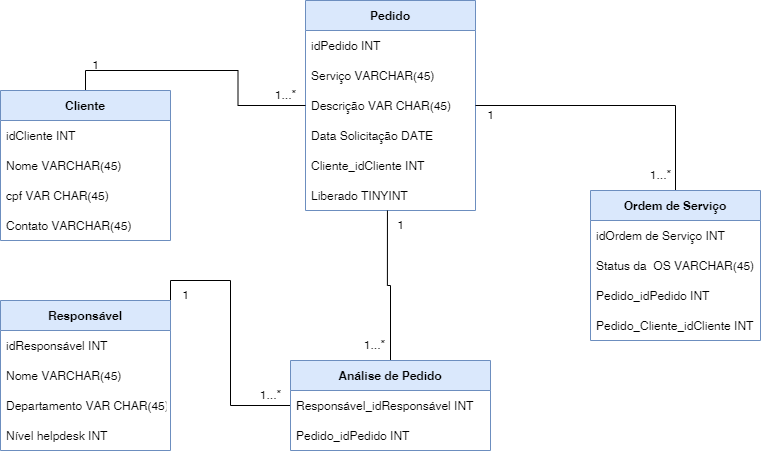

The diagram above was exported from draw.io. Its source (the exported page's mxGraphModel, read from the mxfile embedded in the PNG):
<mxGraphModel dx="868" dy="1619" grid="1" gridSize="10" guides="1" tooltips="1" connect="1" arrows="1" fold="1" page="1" pageScale="1" pageWidth="827" pageHeight="1169" math="0" shadow="0">
  <root>
    <mxCell id="0" />
    <mxCell id="1" parent="0" />
    <mxCell id="AUGBnXeiY3eM2D_B30Tn-1" value="Pedido" style="swimlane;fontStyle=1;childLayout=stackLayout;horizontal=1;startSize=30;horizontalStack=0;resizeParent=1;resizeParentMax=0;resizeLast=0;collapsible=1;marginBottom=0;fillColor=#dae8fc;strokeColor=#6c8ebf;" vertex="1" parent="1">
      <mxGeometry x="345" y="-10" width="170" height="210" as="geometry" />
    </mxCell>
    <mxCell id="AUGBnXeiY3eM2D_B30Tn-2" value="idPedido INT     " style="text;strokeColor=none;fillColor=none;align=left;verticalAlign=middle;spacingLeft=4;spacingRight=4;overflow=hidden;points=[[0,0.5],[1,0.5]];portConstraint=eastwest;rotatable=0;" vertex="1" parent="AUGBnXeiY3eM2D_B30Tn-1">
      <mxGeometry y="30" width="170" height="30" as="geometry" />
    </mxCell>
    <mxCell id="AUGBnXeiY3eM2D_B30Tn-3" value="Serviço VARCHAR(45)" style="text;strokeColor=none;fillColor=none;align=left;verticalAlign=middle;spacingLeft=4;spacingRight=4;overflow=hidden;points=[[0,0.5],[1,0.5]];portConstraint=eastwest;rotatable=0;" vertex="1" parent="AUGBnXeiY3eM2D_B30Tn-1">
      <mxGeometry y="60" width="170" height="30" as="geometry" />
    </mxCell>
    <mxCell id="AUGBnXeiY3eM2D_B30Tn-4" value="Descrição VAR CHAR(45)" style="text;strokeColor=none;fillColor=none;align=left;verticalAlign=middle;spacingLeft=4;spacingRight=4;overflow=hidden;points=[[0,0.5],[1,0.5]];portConstraint=eastwest;rotatable=0;" vertex="1" parent="AUGBnXeiY3eM2D_B30Tn-1">
      <mxGeometry y="90" width="170" height="30" as="geometry" />
    </mxCell>
    <mxCell id="AUGBnXeiY3eM2D_B30Tn-7" value="Data Solicitação DATE" style="text;strokeColor=none;fillColor=none;align=left;verticalAlign=middle;spacingLeft=4;spacingRight=4;overflow=hidden;points=[[0,0.5],[1,0.5]];portConstraint=eastwest;rotatable=0;" vertex="1" parent="AUGBnXeiY3eM2D_B30Tn-1">
      <mxGeometry y="120" width="170" height="30" as="geometry" />
    </mxCell>
    <mxCell id="AUGBnXeiY3eM2D_B30Tn-8" value="Cliente_idCliente INT" style="text;strokeColor=none;fillColor=none;align=left;verticalAlign=middle;spacingLeft=4;spacingRight=4;overflow=hidden;points=[[0,0.5],[1,0.5]];portConstraint=eastwest;rotatable=0;" vertex="1" parent="AUGBnXeiY3eM2D_B30Tn-1">
      <mxGeometry y="150" width="170" height="30" as="geometry" />
    </mxCell>
    <mxCell id="AUGBnXeiY3eM2D_B30Tn-6" value="Liberado TINYINT" style="text;strokeColor=none;fillColor=none;align=left;verticalAlign=middle;spacingLeft=4;spacingRight=4;overflow=hidden;points=[[0,0.5],[1,0.5]];portConstraint=eastwest;rotatable=0;" vertex="1" parent="AUGBnXeiY3eM2D_B30Tn-1">
      <mxGeometry y="180" width="170" height="30" as="geometry" />
    </mxCell>
    <mxCell id="pN6jze8u4Or4jvwOHzzx-18" style="edgeStyle=orthogonalEdgeStyle;rounded=0;orthogonalLoop=1;jettySize=auto;html=1;exitX=0.5;exitY=0;exitDx=0;exitDy=0;endArrow=none;endFill=0;" edge="1" parent="1" source="AUGBnXeiY3eM2D_B30Tn-9" target="AUGBnXeiY3eM2D_B30Tn-1">
      <mxGeometry relative="1" as="geometry" />
    </mxCell>
    <mxCell id="AUGBnXeiY3eM2D_B30Tn-9" value="Cliente" style="swimlane;fontStyle=1;childLayout=stackLayout;horizontal=1;startSize=30;horizontalStack=0;resizeParent=1;resizeParentMax=0;resizeLast=0;collapsible=1;marginBottom=0;fillColor=#dae8fc;strokeColor=#6c8ebf;" vertex="1" parent="1">
      <mxGeometry x="40" y="80" width="170" height="150" as="geometry" />
    </mxCell>
    <mxCell id="AUGBnXeiY3eM2D_B30Tn-10" value="idCliente INT     " style="text;strokeColor=none;fillColor=none;align=left;verticalAlign=middle;spacingLeft=4;spacingRight=4;overflow=hidden;points=[[0,0.5],[1,0.5]];portConstraint=eastwest;rotatable=0;" vertex="1" parent="AUGBnXeiY3eM2D_B30Tn-9">
      <mxGeometry y="30" width="170" height="30" as="geometry" />
    </mxCell>
    <mxCell id="AUGBnXeiY3eM2D_B30Tn-11" value="Nome VARCHAR(45)" style="text;strokeColor=none;fillColor=none;align=left;verticalAlign=middle;spacingLeft=4;spacingRight=4;overflow=hidden;points=[[0,0.5],[1,0.5]];portConstraint=eastwest;rotatable=0;" vertex="1" parent="AUGBnXeiY3eM2D_B30Tn-9">
      <mxGeometry y="60" width="170" height="30" as="geometry" />
    </mxCell>
    <mxCell id="AUGBnXeiY3eM2D_B30Tn-12" value="cpf VAR CHAR(45)" style="text;strokeColor=none;fillColor=none;align=left;verticalAlign=middle;spacingLeft=4;spacingRight=4;overflow=hidden;points=[[0,0.5],[1,0.5]];portConstraint=eastwest;rotatable=0;" vertex="1" parent="AUGBnXeiY3eM2D_B30Tn-9">
      <mxGeometry y="90" width="170" height="30" as="geometry" />
    </mxCell>
    <mxCell id="AUGBnXeiY3eM2D_B30Tn-13" value="Contato VARCHAR(45)" style="text;strokeColor=none;fillColor=none;align=left;verticalAlign=middle;spacingLeft=4;spacingRight=4;overflow=hidden;points=[[0,0.5],[1,0.5]];portConstraint=eastwest;rotatable=0;" vertex="1" parent="AUGBnXeiY3eM2D_B30Tn-9">
      <mxGeometry y="120" width="170" height="30" as="geometry" />
    </mxCell>
    <mxCell id="pN6jze8u4Or4jvwOHzzx-19" style="edgeStyle=orthogonalEdgeStyle;rounded=0;orthogonalLoop=1;jettySize=auto;html=1;exitX=1;exitY=0;exitDx=0;exitDy=0;endArrow=none;endFill=0;" edge="1" parent="1" source="pN6jze8u4Or4jvwOHzzx-1" target="pN6jze8u4Or4jvwOHzzx-12">
      <mxGeometry relative="1" as="geometry" />
    </mxCell>
    <mxCell id="pN6jze8u4Or4jvwOHzzx-1" value="Responsável" style="swimlane;fontStyle=1;childLayout=stackLayout;horizontal=1;startSize=30;horizontalStack=0;resizeParent=1;resizeParentMax=0;resizeLast=0;collapsible=1;marginBottom=0;fillColor=#dae8fc;strokeColor=#6c8ebf;" vertex="1" parent="1">
      <mxGeometry x="40" y="290" width="170" height="150" as="geometry" />
    </mxCell>
    <mxCell id="pN6jze8u4Or4jvwOHzzx-2" value="idResponsável INT     " style="text;strokeColor=none;fillColor=none;align=left;verticalAlign=middle;spacingLeft=4;spacingRight=4;overflow=hidden;points=[[0,0.5],[1,0.5]];portConstraint=eastwest;rotatable=0;" vertex="1" parent="pN6jze8u4Or4jvwOHzzx-1">
      <mxGeometry y="30" width="170" height="30" as="geometry" />
    </mxCell>
    <mxCell id="pN6jze8u4Or4jvwOHzzx-3" value="Nome VARCHAR(45)" style="text;strokeColor=none;fillColor=none;align=left;verticalAlign=middle;spacingLeft=4;spacingRight=4;overflow=hidden;points=[[0,0.5],[1,0.5]];portConstraint=eastwest;rotatable=0;" vertex="1" parent="pN6jze8u4Or4jvwOHzzx-1">
      <mxGeometry y="60" width="170" height="30" as="geometry" />
    </mxCell>
    <mxCell id="pN6jze8u4Or4jvwOHzzx-4" value="Departamento VAR CHAR(45)" style="text;strokeColor=none;fillColor=none;align=left;verticalAlign=middle;spacingLeft=4;spacingRight=4;overflow=hidden;points=[[0,0.5],[1,0.5]];portConstraint=eastwest;rotatable=0;" vertex="1" parent="pN6jze8u4Or4jvwOHzzx-1">
      <mxGeometry y="90" width="170" height="30" as="geometry" />
    </mxCell>
    <mxCell id="pN6jze8u4Or4jvwOHzzx-5" value="Nível helpdesk INT" style="text;strokeColor=none;fillColor=none;align=left;verticalAlign=middle;spacingLeft=4;spacingRight=4;overflow=hidden;points=[[0,0.5],[1,0.5]];portConstraint=eastwest;rotatable=0;" vertex="1" parent="pN6jze8u4Or4jvwOHzzx-1">
      <mxGeometry y="120" width="170" height="30" as="geometry" />
    </mxCell>
    <mxCell id="pN6jze8u4Or4jvwOHzzx-20" style="edgeStyle=orthogonalEdgeStyle;rounded=0;orthogonalLoop=1;jettySize=auto;html=1;exitX=0.5;exitY=0;exitDx=0;exitDy=0;endArrow=none;endFill=0;" edge="1" parent="1" source="pN6jze8u4Or4jvwOHzzx-6" target="AUGBnXeiY3eM2D_B30Tn-1">
      <mxGeometry relative="1" as="geometry" />
    </mxCell>
    <mxCell id="pN6jze8u4Or4jvwOHzzx-6" value="Ordem de Serviço" style="swimlane;fontStyle=1;childLayout=stackLayout;horizontal=1;startSize=30;horizontalStack=0;resizeParent=1;resizeParentMax=0;resizeLast=0;collapsible=1;marginBottom=0;fillColor=#dae8fc;strokeColor=#6c8ebf;" vertex="1" parent="1">
      <mxGeometry x="630" y="180" width="170" height="150" as="geometry" />
    </mxCell>
    <mxCell id="pN6jze8u4Or4jvwOHzzx-7" value="idOrdem de Serviço INT     " style="text;strokeColor=none;fillColor=none;align=left;verticalAlign=middle;spacingLeft=4;spacingRight=4;overflow=hidden;points=[[0,0.5],[1,0.5]];portConstraint=eastwest;rotatable=0;" vertex="1" parent="pN6jze8u4Or4jvwOHzzx-6">
      <mxGeometry y="30" width="170" height="30" as="geometry" />
    </mxCell>
    <mxCell id="pN6jze8u4Or4jvwOHzzx-8" value="Status da  OS VARCHAR(45)" style="text;strokeColor=none;fillColor=none;align=left;verticalAlign=middle;spacingLeft=4;spacingRight=4;overflow=hidden;points=[[0,0.5],[1,0.5]];portConstraint=eastwest;rotatable=0;" vertex="1" parent="pN6jze8u4Or4jvwOHzzx-6">
      <mxGeometry y="60" width="170" height="30" as="geometry" />
    </mxCell>
    <mxCell id="pN6jze8u4Or4jvwOHzzx-9" value="Pedido_idPedido INT" style="text;strokeColor=none;fillColor=none;align=left;verticalAlign=middle;spacingLeft=4;spacingRight=4;overflow=hidden;points=[[0,0.5],[1,0.5]];portConstraint=eastwest;rotatable=0;" vertex="1" parent="pN6jze8u4Or4jvwOHzzx-6">
      <mxGeometry y="90" width="170" height="30" as="geometry" />
    </mxCell>
    <mxCell id="pN6jze8u4Or4jvwOHzzx-11" value="Pedido_Cliente_idCliente INT" style="text;strokeColor=none;fillColor=none;align=left;verticalAlign=middle;spacingLeft=4;spacingRight=4;overflow=hidden;points=[[0,0.5],[1,0.5]];portConstraint=eastwest;rotatable=0;" vertex="1" parent="pN6jze8u4Or4jvwOHzzx-6">
      <mxGeometry y="120" width="170" height="30" as="geometry" />
    </mxCell>
    <mxCell id="pN6jze8u4Or4jvwOHzzx-21" style="rounded=0;orthogonalLoop=1;jettySize=auto;html=1;exitX=0.5;exitY=0;exitDx=0;exitDy=0;entryX=0.482;entryY=1;entryDx=0;entryDy=0;entryPerimeter=0;edgeStyle=orthogonalEdgeStyle;endArrow=none;endFill=0;shadow=0;sketch=0;jumpStyle=none;startArrow=none;startFill=0;" edge="1" parent="1" source="pN6jze8u4Or4jvwOHzzx-12" target="AUGBnXeiY3eM2D_B30Tn-6">
      <mxGeometry relative="1" as="geometry" />
    </mxCell>
    <mxCell id="pN6jze8u4Or4jvwOHzzx-12" value="Análise de Pedido" style="swimlane;fontStyle=1;childLayout=stackLayout;horizontal=1;startSize=30;horizontalStack=0;resizeParent=1;resizeParentMax=0;resizeLast=0;collapsible=1;marginBottom=0;fillColor=#dae8fc;strokeColor=#6c8ebf;" vertex="1" parent="1">
      <mxGeometry x="330" y="350" width="200" height="90" as="geometry" />
    </mxCell>
    <mxCell id="pN6jze8u4Or4jvwOHzzx-14" value="Responsável_idResponsável INT" style="text;strokeColor=none;fillColor=none;align=left;verticalAlign=middle;spacingLeft=4;spacingRight=4;overflow=hidden;points=[[0,0.5],[1,0.5]];portConstraint=eastwest;rotatable=0;" vertex="1" parent="pN6jze8u4Or4jvwOHzzx-12">
      <mxGeometry y="30" width="200" height="30" as="geometry" />
    </mxCell>
    <mxCell id="pN6jze8u4Or4jvwOHzzx-15" value="Pedido_idPedido INT" style="text;strokeColor=none;fillColor=none;align=left;verticalAlign=middle;spacingLeft=4;spacingRight=4;overflow=hidden;points=[[0,0.5],[1,0.5]];portConstraint=eastwest;rotatable=0;" vertex="1" parent="pN6jze8u4Or4jvwOHzzx-12">
      <mxGeometry y="60" width="200" height="30" as="geometry" />
    </mxCell>
    <mxCell id="pN6jze8u4Or4jvwOHzzx-22" value="1...*" style="text;html=1;align=center;verticalAlign=middle;resizable=0;points=[];autosize=1;strokeColor=none;fillColor=none;" vertex="1" parent="1">
      <mxGeometry x="305" y="70" width="40" height="30" as="geometry" />
    </mxCell>
    <mxCell id="pN6jze8u4Or4jvwOHzzx-23" value="1" style="text;html=1;align=center;verticalAlign=middle;resizable=0;points=[];autosize=1;strokeColor=none;fillColor=none;" vertex="1" parent="1">
      <mxGeometry x="210" y="270" width="30" height="30" as="geometry" />
    </mxCell>
    <mxCell id="pN6jze8u4Or4jvwOHzzx-24" value="1" style="text;html=1;align=center;verticalAlign=middle;resizable=0;points=[];autosize=1;strokeColor=none;fillColor=none;" vertex="1" parent="1">
      <mxGeometry x="515" y="90" width="30" height="30" as="geometry" />
    </mxCell>
    <mxCell id="pN6jze8u4Or4jvwOHzzx-25" value="1" style="text;html=1;align=center;verticalAlign=middle;resizable=0;points=[];autosize=1;strokeColor=none;fillColor=none;" vertex="1" parent="1">
      <mxGeometry x="120" y="40" width="30" height="30" as="geometry" />
    </mxCell>
    <mxCell id="pN6jze8u4Or4jvwOHzzx-26" value="1" style="text;html=1;align=center;verticalAlign=middle;resizable=0;points=[];autosize=1;strokeColor=none;fillColor=none;" vertex="1" parent="1">
      <mxGeometry x="425" y="200" width="30" height="30" as="geometry" />
    </mxCell>
    <mxCell id="pN6jze8u4Or4jvwOHzzx-27" value="1...*" style="text;html=1;align=center;verticalAlign=middle;resizable=0;points=[];autosize=1;strokeColor=none;fillColor=none;" vertex="1" parent="1">
      <mxGeometry x="394" y="320" width="40" height="30" as="geometry" />
    </mxCell>
    <mxCell id="pN6jze8u4Or4jvwOHzzx-28" value="1...*" style="text;html=1;align=center;verticalAlign=middle;resizable=0;points=[];autosize=1;strokeColor=none;fillColor=none;" vertex="1" parent="1">
      <mxGeometry x="680" y="150" width="40" height="30" as="geometry" />
    </mxCell>
    <mxCell id="pN6jze8u4Or4jvwOHzzx-29" value="1...*" style="text;html=1;align=center;verticalAlign=middle;resizable=0;points=[];autosize=1;strokeColor=none;fillColor=none;" vertex="1" parent="1">
      <mxGeometry x="290" y="370" width="40" height="30" as="geometry" />
    </mxCell>
  </root>
</mxGraphModel>